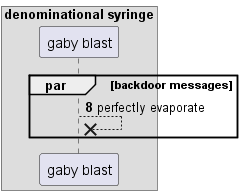

The diagram above was rendered by PlantUML. Its source (embedded in the PNG):
@startuml
box "denominational syringe"
participant "gaby blast" as 0
end box
autonumber 8 9
par backdoor messages
0 -->x 0: perfectly evaporate
end
@enduml